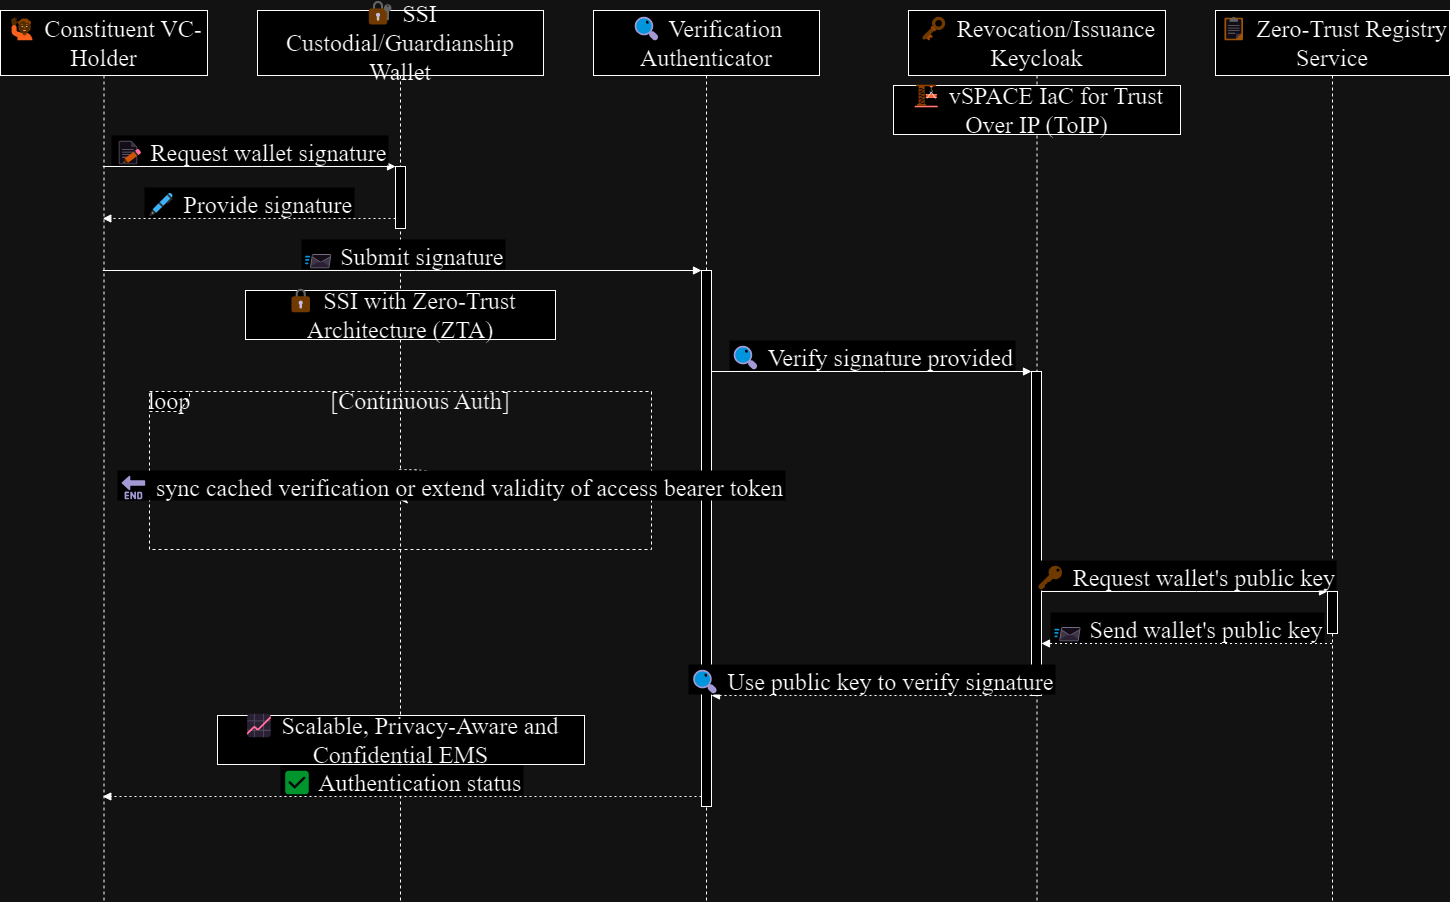

The diagram above was exported from draw.io. Its source (the exported page's mxGraphModel, read from the mxfile embedded in the PNG):
<mxGraphModel dx="1913" dy="1102" grid="1" gridSize="10" guides="1" tooltips="1" connect="1" arrows="1" fold="1" page="1" pageScale="1" pageWidth="827" pageHeight="1169" math="0" shadow="0">
  <root>
    <mxCell id="0" />
    <mxCell id="1" parent="0" />
    <mxCell id="9TEkJYpbB2-qIzIcxGyP-1" value="🙋 Constituent VC-Holder" style="shape=umlLifeline;perimeter=lifelinePerimeter;container=1;dropTarget=0;collapsible=0;recursiveResize=0;outlineConnect=0;portConstraint=eastwest;newEdgeStyle={&quot;edgeStyle&quot;:&quot;elbowEdgeStyle&quot;,&quot;elbow&quot;:&quot;vertical&quot;,&quot;curved&quot;:0,&quot;rounded&quot;:0};size=65;fontFamily=Times New Roman;fontSize=24;whiteSpace=wrap;" vertex="1" parent="1">
      <mxGeometry x="110" y="120" width="207" height="891" as="geometry" />
    </mxCell>
    <mxCell id="9TEkJYpbB2-qIzIcxGyP-2" value="🔐 SSI Custodial/Guardianship Wallet" style="shape=umlLifeline;perimeter=lifelinePerimeter;container=1;dropTarget=0;collapsible=0;recursiveResize=0;outlineConnect=0;portConstraint=eastwest;newEdgeStyle={&quot;edgeStyle&quot;:&quot;elbowEdgeStyle&quot;,&quot;elbow&quot;:&quot;vertical&quot;,&quot;curved&quot;:0,&quot;rounded&quot;:0};size=65;fontFamily=Times New Roman;fontSize=24;whiteSpace=wrap;" vertex="1" parent="1">
      <mxGeometry x="367" y="120" width="286" height="891" as="geometry" />
    </mxCell>
    <mxCell id="9TEkJYpbB2-qIzIcxGyP-3" value="" style="points=[];perimeter=orthogonalPerimeter;outlineConnect=0;targetShapes=umlLifeline;portConstraint=eastwest;newEdgeStyle={&quot;edgeStyle&quot;:&quot;elbowEdgeStyle&quot;,&quot;elbow&quot;:&quot;vertical&quot;,&quot;curved&quot;:0,&quot;rounded&quot;:0};fontFamily=Times New Roman;fontSize=24;whiteSpace=wrap;" vertex="1" parent="9TEkJYpbB2-qIzIcxGyP-2">
      <mxGeometry x="138" y="156" width="10" height="62" as="geometry" />
    </mxCell>
    <mxCell id="9TEkJYpbB2-qIzIcxGyP-4" value="🔍 Verification Authenticator" style="shape=umlLifeline;perimeter=lifelinePerimeter;container=1;dropTarget=0;collapsible=0;recursiveResize=0;outlineConnect=0;portConstraint=eastwest;newEdgeStyle={&quot;edgeStyle&quot;:&quot;elbowEdgeStyle&quot;,&quot;elbow&quot;:&quot;vertical&quot;,&quot;curved&quot;:0,&quot;rounded&quot;:0};size=65;fontFamily=Times New Roman;fontSize=24;whiteSpace=wrap;" vertex="1" parent="1">
      <mxGeometry x="703" y="120" width="226" height="891" as="geometry" />
    </mxCell>
    <mxCell id="9TEkJYpbB2-qIzIcxGyP-5" value="" style="points=[];perimeter=orthogonalPerimeter;outlineConnect=0;targetShapes=umlLifeline;portConstraint=eastwest;newEdgeStyle={&quot;edgeStyle&quot;:&quot;elbowEdgeStyle&quot;,&quot;elbow&quot;:&quot;vertical&quot;,&quot;curved&quot;:0,&quot;rounded&quot;:0};fontFamily=Times New Roman;fontSize=24;whiteSpace=wrap;" vertex="1" parent="9TEkJYpbB2-qIzIcxGyP-4">
      <mxGeometry x="108" y="260" width="10" height="536" as="geometry" />
    </mxCell>
    <mxCell id="9TEkJYpbB2-qIzIcxGyP-6" value="🗝 Revocation/Issuance Keycloak" style="shape=umlLifeline;perimeter=lifelinePerimeter;container=1;dropTarget=0;collapsible=0;recursiveResize=0;outlineConnect=0;portConstraint=eastwest;newEdgeStyle={&quot;edgeStyle&quot;:&quot;elbowEdgeStyle&quot;,&quot;elbow&quot;:&quot;vertical&quot;,&quot;curved&quot;:0,&quot;rounded&quot;:0};size=65;fontFamily=Times New Roman;fontSize=24;whiteSpace=wrap;" vertex="1" parent="1">
      <mxGeometry x="1018" y="120" width="257" height="891" as="geometry" />
    </mxCell>
    <mxCell id="9TEkJYpbB2-qIzIcxGyP-7" value="" style="points=[];perimeter=orthogonalPerimeter;outlineConnect=0;targetShapes=umlLifeline;portConstraint=eastwest;newEdgeStyle={&quot;edgeStyle&quot;:&quot;elbowEdgeStyle&quot;,&quot;elbow&quot;:&quot;vertical&quot;,&quot;curved&quot;:0,&quot;rounded&quot;:0};fontFamily=Times New Roman;fontSize=24;whiteSpace=wrap;" vertex="1" parent="9TEkJYpbB2-qIzIcxGyP-6">
      <mxGeometry x="123" y="361" width="10" height="324" as="geometry" />
    </mxCell>
    <mxCell id="9TEkJYpbB2-qIzIcxGyP-8" value="📋 Zero-Trust Registry Service" style="shape=umlLifeline;perimeter=lifelinePerimeter;container=1;dropTarget=0;collapsible=0;recursiveResize=0;outlineConnect=0;portConstraint=eastwest;newEdgeStyle={&quot;edgeStyle&quot;:&quot;elbowEdgeStyle&quot;,&quot;elbow&quot;:&quot;vertical&quot;,&quot;curved&quot;:0,&quot;rounded&quot;:0};size=65;fontFamily=Times New Roman;fontSize=24;whiteSpace=wrap;" vertex="1" parent="1">
      <mxGeometry x="1325" y="120" width="234" height="891" as="geometry" />
    </mxCell>
    <mxCell id="9TEkJYpbB2-qIzIcxGyP-9" value="" style="points=[];perimeter=orthogonalPerimeter;outlineConnect=0;targetShapes=umlLifeline;portConstraint=eastwest;newEdgeStyle={&quot;edgeStyle&quot;:&quot;elbowEdgeStyle&quot;,&quot;elbow&quot;:&quot;vertical&quot;,&quot;curved&quot;:0,&quot;rounded&quot;:0};fontFamily=Times New Roman;fontSize=24;whiteSpace=wrap;" vertex="1" parent="9TEkJYpbB2-qIzIcxGyP-8">
      <mxGeometry x="112" y="581" width="10" height="42" as="geometry" />
    </mxCell>
    <mxCell id="9TEkJYpbB2-qIzIcxGyP-10" value="loop" style="shape=umlFrame;dashed=1;pointerEvents=0;dropTarget=0;height=20;width=40;fontFamily=Times New Roman;fontSize=24;whiteSpace=wrap;" vertex="1" parent="1">
      <mxGeometry x="259" y="501" width="502" height="158" as="geometry" />
    </mxCell>
    <mxCell id="9TEkJYpbB2-qIzIcxGyP-11" value="[Continuous Auth]" style="text;align=center;verticalAlign=middle;fontFamily=Times New Roman;fontSize=24;whiteSpace=wrap;" vertex="1" parent="9TEkJYpbB2-qIzIcxGyP-10">
      <mxGeometry x="40" width="462" height="20" as="geometry" />
    </mxCell>
    <mxCell id="9TEkJYpbB2-qIzIcxGyP-12" value="📝 Request wallet signature" style="verticalAlign=bottom;endArrow=block;edgeStyle=elbowEdgeStyle;elbow=vertical;curved=0;rounded=0;fontFamily=Times New Roman;fontSize=24;" edge="1" parent="1" source="9TEkJYpbB2-qIzIcxGyP-1" target="9TEkJYpbB2-qIzIcxGyP-3">
      <mxGeometry relative="1" as="geometry">
        <Array as="points">
          <mxPoint x="372" y="276" />
        </Array>
      </mxGeometry>
    </mxCell>
    <mxCell id="9TEkJYpbB2-qIzIcxGyP-13" value="🖋 Provide signature" style="verticalAlign=bottom;endArrow=block;edgeStyle=elbowEdgeStyle;elbow=vertical;curved=0;rounded=0;dashed=1;dashPattern=2 3;fontFamily=Times New Roman;fontSize=24;" edge="1" parent="1" source="9TEkJYpbB2-qIzIcxGyP-3" target="9TEkJYpbB2-qIzIcxGyP-1">
      <mxGeometry relative="1" as="geometry">
        <Array as="points">
          <mxPoint x="369" y="328" />
        </Array>
      </mxGeometry>
    </mxCell>
    <mxCell id="9TEkJYpbB2-qIzIcxGyP-14" value="📨 Submit signature" style="verticalAlign=bottom;endArrow=block;edgeStyle=elbowEdgeStyle;elbow=vertical;curved=0;rounded=0;fontFamily=Times New Roman;fontSize=24;" edge="1" parent="1" source="9TEkJYpbB2-qIzIcxGyP-1" target="9TEkJYpbB2-qIzIcxGyP-5">
      <mxGeometry relative="1" as="geometry">
        <Array as="points">
          <mxPoint x="525" y="380" />
        </Array>
      </mxGeometry>
    </mxCell>
    <mxCell id="9TEkJYpbB2-qIzIcxGyP-15" value="🔍 Verify signature provided" style="verticalAlign=bottom;endArrow=block;edgeStyle=elbowEdgeStyle;elbow=vertical;curved=0;rounded=0;fontFamily=Times New Roman;fontSize=24;" edge="1" parent="1" source="9TEkJYpbB2-qIzIcxGyP-5" target="9TEkJYpbB2-qIzIcxGyP-7">
      <mxGeometry relative="1" as="geometry">
        <Array as="points">
          <mxPoint x="994" y="481" />
        </Array>
      </mxGeometry>
    </mxCell>
    <mxCell id="9TEkJYpbB2-qIzIcxGyP-16" value="🔄 sync cached verification or extend validity of access bearer token" style="curved=1;dashed=1;dashPattern=2 3;rounded=0;fontFamily=Times New Roman;fontSize=24;" edge="1" parent="1" source="9TEkJYpbB2-qIzIcxGyP-2" target="9TEkJYpbB2-qIzIcxGyP-2">
      <mxGeometry relative="1" as="geometry">
        <Array as="points">
          <mxPoint x="560" y="579" />
          <mxPoint x="560" y="609" />
        </Array>
      </mxGeometry>
    </mxCell>
    <mxCell id="9TEkJYpbB2-qIzIcxGyP-17" value="🔑 Request wallet's public key" style="verticalAlign=bottom;endArrow=block;edgeStyle=elbowEdgeStyle;elbow=vertical;curved=0;rounded=0;fontFamily=Times New Roman;fontSize=24;" edge="1" parent="1" source="9TEkJYpbB2-qIzIcxGyP-7" target="9TEkJYpbB2-qIzIcxGyP-9">
      <mxGeometry relative="1" as="geometry">
        <Array as="points">
          <mxPoint x="1306" y="701" />
        </Array>
      </mxGeometry>
    </mxCell>
    <mxCell id="9TEkJYpbB2-qIzIcxGyP-18" value="📨 Send wallet's public key" style="verticalAlign=bottom;endArrow=block;edgeStyle=elbowEdgeStyle;elbow=vertical;curved=0;rounded=0;dashed=1;dashPattern=2 3;fontFamily=Times New Roman;fontSize=24;" edge="1" parent="1" source="9TEkJYpbB2-qIzIcxGyP-8" target="9TEkJYpbB2-qIzIcxGyP-7">
      <mxGeometry relative="1" as="geometry">
        <Array as="points">
          <mxPoint x="1304" y="753" />
        </Array>
      </mxGeometry>
    </mxCell>
    <mxCell id="9TEkJYpbB2-qIzIcxGyP-19" value="🔍 Use public key to verify signature" style="verticalAlign=bottom;endArrow=block;edgeStyle=elbowEdgeStyle;elbow=vertical;curved=0;rounded=0;dashed=1;dashPattern=2 3;fontFamily=Times New Roman;fontSize=24;" edge="1" parent="1" source="9TEkJYpbB2-qIzIcxGyP-7" target="9TEkJYpbB2-qIzIcxGyP-5">
      <mxGeometry relative="1" as="geometry">
        <Array as="points">
          <mxPoint x="991" y="805" />
        </Array>
      </mxGeometry>
    </mxCell>
    <mxCell id="9TEkJYpbB2-qIzIcxGyP-20" value="✅ Authentication status" style="verticalAlign=bottom;endArrow=block;edgeStyle=elbowEdgeStyle;elbow=vertical;curved=0;rounded=0;dashed=1;dashPattern=2 3;fontFamily=Times New Roman;fontSize=24;" edge="1" parent="1" source="9TEkJYpbB2-qIzIcxGyP-5" target="9TEkJYpbB2-qIzIcxGyP-1">
      <mxGeometry relative="1" as="geometry">
        <Array as="points">
          <mxPoint x="522" y="906" />
        </Array>
      </mxGeometry>
    </mxCell>
    <mxCell id="9TEkJYpbB2-qIzIcxGyP-21" value="🏗 vSPACE IaC for Trust Over IP (ToIP)" style="fontFamily=Times New Roman;fontSize=24;whiteSpace=wrap;" vertex="1" parent="1">
      <mxGeometry x="1003" y="195" width="287" height="49" as="geometry" />
    </mxCell>
    <mxCell id="9TEkJYpbB2-qIzIcxGyP-22" value="🔒 SSI with Zero-Trust Architecture (ZTA)" style="fontFamily=Times New Roman;fontSize=24;whiteSpace=wrap;" vertex="1" parent="1">
      <mxGeometry x="355" y="400" width="310" height="49" as="geometry" />
    </mxCell>
    <mxCell id="9TEkJYpbB2-qIzIcxGyP-23" value="📈 Scalable, Privacy-Aware and Confidential EMS" style="fontFamily=Times New Roman;fontSize=24;whiteSpace=wrap;" vertex="1" parent="1">
      <mxGeometry x="327" y="825" width="367" height="49" as="geometry" />
    </mxCell>
  </root>
</mxGraphModel>